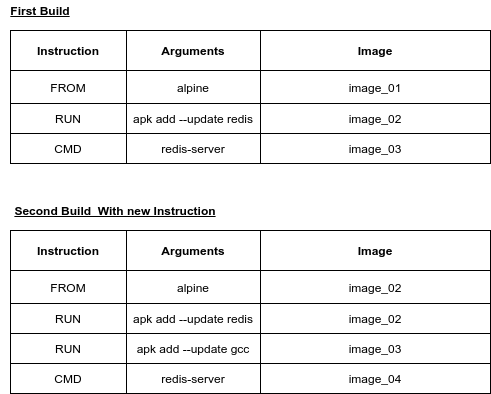

The diagram above was exported from draw.io. Its source (the exported page's mxGraphModel, read from the mxfile embedded in the PNG):
<mxGraphModel dx="1369" dy="713" grid="1" gridSize="10" guides="1" tooltips="1" connect="1" arrows="1" fold="1" page="1" pageScale="1" pageWidth="850" pageHeight="1100" math="0" shadow="0">
  <root>
    <mxCell id="DTOSJGrUsV-s-H_OwmRL-0" />
    <mxCell id="DTOSJGrUsV-s-H_OwmRL-1" parent="DTOSJGrUsV-s-H_OwmRL-0" />
    <mxCell id="jBQZ8z7vfULz910zcjA3-0" value="" style="shape=table;html=1;whiteSpace=wrap;startSize=0;container=1;collapsible=0;childLayout=tableLayout;noLabel=0;" vertex="1" parent="DTOSJGrUsV-s-H_OwmRL-1">
      <mxGeometry x="40" y="250" width="480" height="133" as="geometry" />
    </mxCell>
    <mxCell id="jBQZ8z7vfULz910zcjA3-1" value="" style="shape=partialRectangle;html=1;whiteSpace=wrap;collapsible=0;dropTarget=0;pointerEvents=0;fillColor=none;top=0;left=0;bottom=0;right=0;points=[[0,0.5],[1,0.5]];portConstraint=eastwest;" vertex="1" parent="jBQZ8z7vfULz910zcjA3-0">
      <mxGeometry width="480" height="40" as="geometry" />
    </mxCell>
    <mxCell id="jBQZ8z7vfULz910zcjA3-2" value="&lt;b&gt;Instruction&lt;/b&gt;" style="shape=partialRectangle;html=1;whiteSpace=wrap;connectable=0;fillColor=none;top=0;left=0;bottom=0;right=0;overflow=hidden;" vertex="1" parent="jBQZ8z7vfULz910zcjA3-1">
      <mxGeometry width="116" height="40" as="geometry" />
    </mxCell>
    <mxCell id="jBQZ8z7vfULz910zcjA3-3" value="&lt;b&gt;Arguments&lt;/b&gt;" style="shape=partialRectangle;html=1;whiteSpace=wrap;connectable=0;fillColor=none;top=0;left=0;bottom=0;right=0;overflow=hidden;" vertex="1" parent="jBQZ8z7vfULz910zcjA3-1">
      <mxGeometry x="116" width="134" height="40" as="geometry" />
    </mxCell>
    <mxCell id="jBQZ8z7vfULz910zcjA3-4" value="&lt;b&gt;Image&lt;/b&gt;" style="shape=partialRectangle;html=1;whiteSpace=wrap;connectable=0;fillColor=none;top=0;left=0;bottom=0;right=0;overflow=hidden;" vertex="1" parent="jBQZ8z7vfULz910zcjA3-1">
      <mxGeometry x="250" width="230" height="40" as="geometry" />
    </mxCell>
    <mxCell id="jBQZ8z7vfULz910zcjA3-38" style="shape=partialRectangle;html=1;whiteSpace=wrap;collapsible=0;dropTarget=0;pointerEvents=0;fillColor=none;top=0;left=0;bottom=0;right=0;points=[[0,0.5],[1,0.5]];portConstraint=eastwest;" vertex="1" parent="jBQZ8z7vfULz910zcjA3-0">
      <mxGeometry y="40" width="480" height="33" as="geometry" />
    </mxCell>
    <mxCell id="jBQZ8z7vfULz910zcjA3-39" value="FROM" style="shape=partialRectangle;html=1;whiteSpace=wrap;connectable=0;fillColor=none;top=0;left=0;bottom=0;right=0;overflow=hidden;" vertex="1" parent="jBQZ8z7vfULz910zcjA3-38">
      <mxGeometry width="116" height="33" as="geometry" />
    </mxCell>
    <mxCell id="jBQZ8z7vfULz910zcjA3-40" value="alpine" style="shape=partialRectangle;html=1;whiteSpace=wrap;connectable=0;fillColor=none;top=0;left=0;bottom=0;right=0;overflow=hidden;" vertex="1" parent="jBQZ8z7vfULz910zcjA3-38">
      <mxGeometry x="116" width="134" height="33" as="geometry" />
    </mxCell>
    <mxCell id="jBQZ8z7vfULz910zcjA3-41" value="image_01" style="shape=partialRectangle;html=1;whiteSpace=wrap;connectable=0;fillColor=none;top=0;left=0;bottom=0;right=0;overflow=hidden;" vertex="1" parent="jBQZ8z7vfULz910zcjA3-38">
      <mxGeometry x="250" width="230" height="33" as="geometry" />
    </mxCell>
    <mxCell id="jBQZ8z7vfULz910zcjA3-5" value="" style="shape=partialRectangle;html=1;whiteSpace=wrap;collapsible=0;dropTarget=0;pointerEvents=0;fillColor=none;top=0;left=0;bottom=0;right=0;points=[[0,0.5],[1,0.5]];portConstraint=eastwest;" vertex="1" parent="jBQZ8z7vfULz910zcjA3-0">
      <mxGeometry y="73" width="480" height="30" as="geometry" />
    </mxCell>
    <mxCell id="jBQZ8z7vfULz910zcjA3-6" value="RUN" style="shape=partialRectangle;html=1;whiteSpace=wrap;connectable=0;fillColor=none;top=0;left=0;bottom=0;right=0;overflow=hidden;" vertex="1" parent="jBQZ8z7vfULz910zcjA3-5">
      <mxGeometry width="116" height="30" as="geometry" />
    </mxCell>
    <mxCell id="jBQZ8z7vfULz910zcjA3-7" value="apk add --update redis" style="shape=partialRectangle;html=1;whiteSpace=wrap;connectable=0;fillColor=none;top=0;left=0;bottom=0;right=0;overflow=hidden;" vertex="1" parent="jBQZ8z7vfULz910zcjA3-5">
      <mxGeometry x="116" width="134" height="30" as="geometry" />
    </mxCell>
    <mxCell id="jBQZ8z7vfULz910zcjA3-8" value="image_02" style="shape=partialRectangle;html=1;whiteSpace=wrap;connectable=0;fillColor=none;top=0;left=0;bottom=0;right=0;overflow=hidden;" vertex="1" parent="jBQZ8z7vfULz910zcjA3-5">
      <mxGeometry x="250" width="230" height="30" as="geometry" />
    </mxCell>
    <mxCell id="jBQZ8z7vfULz910zcjA3-9" value="" style="shape=partialRectangle;html=1;whiteSpace=wrap;collapsible=0;dropTarget=0;pointerEvents=0;fillColor=none;top=0;left=0;bottom=0;right=0;points=[[0,0.5],[1,0.5]];portConstraint=eastwest;" vertex="1" parent="jBQZ8z7vfULz910zcjA3-0">
      <mxGeometry y="103" width="480" height="30" as="geometry" />
    </mxCell>
    <mxCell id="jBQZ8z7vfULz910zcjA3-10" value="CMD" style="shape=partialRectangle;html=1;whiteSpace=wrap;connectable=0;fillColor=none;top=0;left=0;bottom=0;right=0;overflow=hidden;" vertex="1" parent="jBQZ8z7vfULz910zcjA3-9">
      <mxGeometry width="116" height="30" as="geometry" />
    </mxCell>
    <mxCell id="jBQZ8z7vfULz910zcjA3-11" value="redis-server" style="shape=partialRectangle;html=1;whiteSpace=wrap;connectable=0;fillColor=none;top=0;left=0;bottom=0;right=0;overflow=hidden;" vertex="1" parent="jBQZ8z7vfULz910zcjA3-9">
      <mxGeometry x="116" width="134" height="30" as="geometry" />
    </mxCell>
    <mxCell id="jBQZ8z7vfULz910zcjA3-12" value="image_03" style="shape=partialRectangle;html=1;whiteSpace=wrap;connectable=0;fillColor=none;top=0;left=0;bottom=0;right=0;overflow=hidden;" vertex="1" parent="jBQZ8z7vfULz910zcjA3-9">
      <mxGeometry x="250" width="230" height="30" as="geometry" />
    </mxCell>
    <mxCell id="jBQZ8z7vfULz910zcjA3-13" value="" style="shape=partialRectangle;html=1;whiteSpace=wrap;connectable=0;fillColor=none;top=0;left=0;bottom=0;right=0;overflow=hidden;" vertex="1" parent="DTOSJGrUsV-s-H_OwmRL-1">
      <mxGeometry x="40" y="450" width="116" height="67" as="geometry" />
    </mxCell>
    <mxCell id="jBQZ8z7vfULz910zcjA3-14" value="" style="shape=partialRectangle;html=1;whiteSpace=wrap;connectable=0;fillColor=none;top=0;left=0;bottom=0;right=0;overflow=hidden;" vertex="1" parent="DTOSJGrUsV-s-H_OwmRL-1">
      <mxGeometry x="156" y="450" width="118" height="67" as="geometry" />
    </mxCell>
    <mxCell id="jBQZ8z7vfULz910zcjA3-15" value="" style="shape=partialRectangle;html=1;whiteSpace=wrap;connectable=0;fillColor=none;top=0;left=0;bottom=0;right=0;overflow=hidden;" vertex="1" parent="DTOSJGrUsV-s-H_OwmRL-1">
      <mxGeometry x="274" y="450" width="116" height="67" as="geometry" />
    </mxCell>
    <mxCell id="jBQZ8z7vfULz910zcjA3-42" value="&lt;b&gt;&lt;u&gt;Second Build&amp;nbsp; With new Instruction&lt;/u&gt;&lt;/b&gt;" style="text;html=1;strokeColor=none;fillColor=none;align=center;verticalAlign=middle;whiteSpace=wrap;rounded=0;" vertex="1" parent="DTOSJGrUsV-s-H_OwmRL-1">
      <mxGeometry x="40" y="420" width="210" height="20" as="geometry" />
    </mxCell>
    <mxCell id="jBQZ8z7vfULz910zcjA3-43" value="&lt;b&gt;&lt;u&gt;First Build&lt;/u&gt;&lt;/b&gt;" style="text;html=1;strokeColor=none;fillColor=none;align=center;verticalAlign=middle;whiteSpace=wrap;rounded=0;" vertex="1" parent="DTOSJGrUsV-s-H_OwmRL-1">
      <mxGeometry x="30" y="220" width="80" height="20" as="geometry" />
    </mxCell>
    <mxCell id="jBQZ8z7vfULz910zcjA3-44" value="" style="shape=table;html=1;whiteSpace=wrap;startSize=0;container=1;collapsible=0;childLayout=tableLayout;noLabel=0;" vertex="1" parent="DTOSJGrUsV-s-H_OwmRL-1">
      <mxGeometry x="40" y="450" width="480" height="163" as="geometry" />
    </mxCell>
    <mxCell id="jBQZ8z7vfULz910zcjA3-45" value="" style="shape=partialRectangle;html=1;whiteSpace=wrap;collapsible=0;dropTarget=0;pointerEvents=0;fillColor=none;top=0;left=0;bottom=0;right=0;points=[[0,0.5],[1,0.5]];portConstraint=eastwest;" vertex="1" parent="jBQZ8z7vfULz910zcjA3-44">
      <mxGeometry width="480" height="40" as="geometry" />
    </mxCell>
    <mxCell id="jBQZ8z7vfULz910zcjA3-46" value="&lt;b&gt;Instruction&lt;/b&gt;" style="shape=partialRectangle;html=1;whiteSpace=wrap;connectable=0;fillColor=none;top=0;left=0;bottom=0;right=0;overflow=hidden;" vertex="1" parent="jBQZ8z7vfULz910zcjA3-45">
      <mxGeometry width="116" height="40" as="geometry" />
    </mxCell>
    <mxCell id="jBQZ8z7vfULz910zcjA3-47" value="&lt;b&gt;Arguments&lt;/b&gt;" style="shape=partialRectangle;html=1;whiteSpace=wrap;connectable=0;fillColor=none;top=0;left=0;bottom=0;right=0;overflow=hidden;" vertex="1" parent="jBQZ8z7vfULz910zcjA3-45">
      <mxGeometry x="116" width="134" height="40" as="geometry" />
    </mxCell>
    <mxCell id="jBQZ8z7vfULz910zcjA3-48" value="&lt;b&gt;Image&lt;/b&gt;" style="shape=partialRectangle;html=1;whiteSpace=wrap;connectable=0;fillColor=none;top=0;left=0;bottom=0;right=0;overflow=hidden;" vertex="1" parent="jBQZ8z7vfULz910zcjA3-45">
      <mxGeometry x="250" width="230" height="40" as="geometry" />
    </mxCell>
    <mxCell id="jBQZ8z7vfULz910zcjA3-49" style="shape=partialRectangle;html=1;whiteSpace=wrap;collapsible=0;dropTarget=0;pointerEvents=0;fillColor=none;top=0;left=0;bottom=0;right=0;points=[[0,0.5],[1,0.5]];portConstraint=eastwest;" vertex="1" parent="jBQZ8z7vfULz910zcjA3-44">
      <mxGeometry y="40" width="480" height="33" as="geometry" />
    </mxCell>
    <mxCell id="jBQZ8z7vfULz910zcjA3-50" value="FROM" style="shape=partialRectangle;html=1;whiteSpace=wrap;connectable=0;fillColor=none;top=0;left=0;bottom=0;right=0;overflow=hidden;" vertex="1" parent="jBQZ8z7vfULz910zcjA3-49">
      <mxGeometry width="116" height="33" as="geometry" />
    </mxCell>
    <mxCell id="jBQZ8z7vfULz910zcjA3-51" value="alpine" style="shape=partialRectangle;html=1;whiteSpace=wrap;connectable=0;fillColor=none;top=0;left=0;bottom=0;right=0;overflow=hidden;" vertex="1" parent="jBQZ8z7vfULz910zcjA3-49">
      <mxGeometry x="116" width="134" height="33" as="geometry" />
    </mxCell>
    <mxCell id="jBQZ8z7vfULz910zcjA3-52" value="image_02" style="shape=partialRectangle;html=1;whiteSpace=wrap;connectable=0;fillColor=none;top=0;left=0;bottom=0;right=0;overflow=hidden;" vertex="1" parent="jBQZ8z7vfULz910zcjA3-49">
      <mxGeometry x="250" width="230" height="33" as="geometry" />
    </mxCell>
    <mxCell id="jBQZ8z7vfULz910zcjA3-53" value="" style="shape=partialRectangle;html=1;whiteSpace=wrap;collapsible=0;dropTarget=0;pointerEvents=0;fillColor=none;top=0;left=0;bottom=0;right=0;points=[[0,0.5],[1,0.5]];portConstraint=eastwest;" vertex="1" parent="jBQZ8z7vfULz910zcjA3-44">
      <mxGeometry y="73" width="480" height="30" as="geometry" />
    </mxCell>
    <mxCell id="jBQZ8z7vfULz910zcjA3-54" value="RUN" style="shape=partialRectangle;html=1;whiteSpace=wrap;connectable=0;fillColor=none;top=0;left=0;bottom=0;right=0;overflow=hidden;" vertex="1" parent="jBQZ8z7vfULz910zcjA3-53">
      <mxGeometry width="116" height="30" as="geometry" />
    </mxCell>
    <mxCell id="jBQZ8z7vfULz910zcjA3-55" value="apk add --update redis" style="shape=partialRectangle;html=1;whiteSpace=wrap;connectable=0;fillColor=none;top=0;left=0;bottom=0;right=0;overflow=hidden;" vertex="1" parent="jBQZ8z7vfULz910zcjA3-53">
      <mxGeometry x="116" width="134" height="30" as="geometry" />
    </mxCell>
    <mxCell id="jBQZ8z7vfULz910zcjA3-56" value="image_02" style="shape=partialRectangle;html=1;whiteSpace=wrap;connectable=0;fillColor=none;top=0;left=0;bottom=0;right=0;overflow=hidden;" vertex="1" parent="jBQZ8z7vfULz910zcjA3-53">
      <mxGeometry x="250" width="230" height="30" as="geometry" />
    </mxCell>
    <mxCell id="jBQZ8z7vfULz910zcjA3-57" value="" style="shape=partialRectangle;html=1;whiteSpace=wrap;collapsible=0;dropTarget=0;pointerEvents=0;fillColor=none;top=0;left=0;bottom=0;right=0;points=[[0,0.5],[1,0.5]];portConstraint=eastwest;" vertex="1" parent="jBQZ8z7vfULz910zcjA3-44">
      <mxGeometry y="103" width="480" height="30" as="geometry" />
    </mxCell>
    <mxCell id="jBQZ8z7vfULz910zcjA3-58" value="RUN" style="shape=partialRectangle;html=1;whiteSpace=wrap;connectable=0;fillColor=none;top=0;left=0;bottom=0;right=0;overflow=hidden;" vertex="1" parent="jBQZ8z7vfULz910zcjA3-57">
      <mxGeometry width="116" height="30" as="geometry" />
    </mxCell>
    <mxCell id="jBQZ8z7vfULz910zcjA3-59" value="apk add --update gcc" style="shape=partialRectangle;html=1;whiteSpace=wrap;connectable=0;fillColor=none;top=0;left=0;bottom=0;right=0;overflow=hidden;" vertex="1" parent="jBQZ8z7vfULz910zcjA3-57">
      <mxGeometry x="116" width="134" height="30" as="geometry" />
    </mxCell>
    <mxCell id="jBQZ8z7vfULz910zcjA3-60" value="image_03" style="shape=partialRectangle;html=1;whiteSpace=wrap;connectable=0;fillColor=none;top=0;left=0;bottom=0;right=0;overflow=hidden;" vertex="1" parent="jBQZ8z7vfULz910zcjA3-57">
      <mxGeometry x="250" width="230" height="30" as="geometry" />
    </mxCell>
    <mxCell id="jBQZ8z7vfULz910zcjA3-61" style="shape=partialRectangle;html=1;whiteSpace=wrap;collapsible=0;dropTarget=0;pointerEvents=0;fillColor=none;top=0;left=0;bottom=0;right=0;points=[[0,0.5],[1,0.5]];portConstraint=eastwest;" vertex="1" parent="jBQZ8z7vfULz910zcjA3-44">
      <mxGeometry y="133" width="480" height="30" as="geometry" />
    </mxCell>
    <mxCell id="jBQZ8z7vfULz910zcjA3-62" value="CMD" style="shape=partialRectangle;html=1;whiteSpace=wrap;connectable=0;fillColor=none;top=0;left=0;bottom=0;right=0;overflow=hidden;" vertex="1" parent="jBQZ8z7vfULz910zcjA3-61">
      <mxGeometry width="116" height="30" as="geometry" />
    </mxCell>
    <mxCell id="jBQZ8z7vfULz910zcjA3-63" value="redis-server" style="shape=partialRectangle;html=1;whiteSpace=wrap;connectable=0;fillColor=none;top=0;left=0;bottom=0;right=0;overflow=hidden;" vertex="1" parent="jBQZ8z7vfULz910zcjA3-61">
      <mxGeometry x="116" width="134" height="30" as="geometry" />
    </mxCell>
    <mxCell id="jBQZ8z7vfULz910zcjA3-64" value="image_04" style="shape=partialRectangle;html=1;whiteSpace=wrap;connectable=0;fillColor=none;top=0;left=0;bottom=0;right=0;overflow=hidden;" vertex="1" parent="jBQZ8z7vfULz910zcjA3-61">
      <mxGeometry x="250" width="230" height="30" as="geometry" />
    </mxCell>
  </root>
</mxGraphModel>